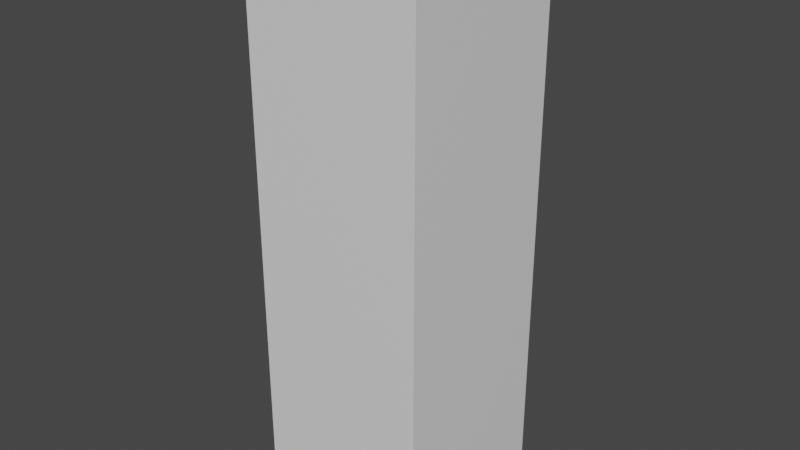 # Source: Pillar2SimpleNotexture.blend  (saved by Blender 3.3.6; exported with 4.5.12 LTS)
import bpy
from mathutils import Matrix  # noqa: F401  (used for matrix-valued properties, if any)

bpy.ops.wm.read_factory_settings(use_empty=True)
scene = bpy.context.scene
scene.name = 'Scene'

# ---- collections
col_collection = bpy.data.collections.new('Collection'); scene.collection.children.link(col_collection)

# ---- materials (node trees are filled in below, after node groups)
mat_material_002 = bpy.data.materials.new('Material.002')
mat_material_002.use_transparent_shadow = False

# ---- material node trees
mat_material_002.use_nodes = True; mat_material_002.node_tree.nodes.clear()
_N = mat_material_002.node_tree.nodes; _L = mat_material_002.node_tree.links
n0 = _N.new('ShaderNodeBsdfPrincipled'); n0.name = 'Principled BSDF'; n0.location = (10, 300)
n0.distribution = 'GGX'
n0.subsurface_method = 'RANDOM_WALK_SKIN'
n0.inputs[3].default_value = 1.45
n0.inputs[27].default_value = (0.0, 0.0, 0.0, 1.0)
n0.inputs[28].default_value = 1.0
n1 = _N.new('ShaderNodeOutputMaterial'); n1.name = 'Material Output'; n1.location = (300, 300)
_L.new(n0.outputs[0], n1.inputs[0])
n1.is_active_output = True

# ---- world
world_world = bpy.data.worlds.new('World'); scene.world = world_world
world_world.use_nodes = True; world_world.node_tree.nodes.clear()
_N = world_world.node_tree.nodes; _L = world_world.node_tree.links
n0 = _N.new('ShaderNodeOutputWorld'); n0.name = 'World Output'; n0.location = (300, 300)
n1 = _N.new('ShaderNodeBackground'); n1.name = 'Background'; n1.location = (10, 300)
n1.inputs[0].default_value = (0.05088, 0.05088, 0.05088, 1.0)
_L.new(n1.outputs[0], n0.inputs[0])
n0.is_active_output = True
world_world.color = (0.05088, 0.05088, 0.05088)
world_world.use_sun_shadow = False
world_world.sun_shadow_jitter_overblur = 0.0

# ---- meshes
me_plane = bpy.data.meshes.new('Plane')
me_plane.from_pydata([(-0.4181, -0.4215, -0.08667), (0.4221, -0.4215, -0.08667), (-0.4181, 0.4187, -0.08667), (0.4221, 0.4187, -0.08667), (-0.4181, -0.4215, 2.602), (0.4221, -0.4215, 2.602), (-0.4181, 0.4187, 2.602), (0.4221, 0.4187, 2.602)], [], [(0, 2, 3, 1), (2, 0, 4, 6), (3, 2, 6, 7), (1, 3, 7, 5), (0, 1, 5, 4), (4, 5, 7, 6)])
_uv = me_plane.uv_layers.new(name='UVMap')
_uv.uv.foreach_set('vector', [-0.001003, 0.4733, -0.001003, 1.007, 0.5323, 1.007, 0.5323, 0.4733, -0.001003, 1.007, -0.001003, 0.4733, 0.0, 0.0, 0.0, 0.0, 0.5323, 1.007, -0.001003, 1.007, 0.0, 0.0, 0.0, 0.0, 0.5323, 0.4733, 0.5323, 1.007, 0.0, 0.0, 0.0, 0.0, -0.001003, 0.4733, 0.5323, 0.4733, 0.0, 0.0, 0.0, 0.0, 0.0, 0.0, 0.0, 0.0, 0.0, 0.0, 0.0, 0.0])
me_plane.materials.append(mat_material_002)
me_plane.update()

# ---- objects
ob_plane = bpy.data.objects.new('Plane', me_plane)

# ---- transforms, parenting, visibility, modifiers, constraints
ob_plane.location = (0.0, 0.0, 0.0)

# ---- collection membership
col_collection.objects.link(ob_plane)

# ---- scene / render settings (as saved in the file)
scene.frame_start = 1; scene.frame_end = 250; scene.frame_set(1)
scene.render.engine = 'BLENDER_EEVEE_NEXT'
scene.cycles.sampling_pattern = 'TABULATED_SOBOL'
scene.cycles.use_light_tree = False
scene.view_settings.view_transform = 'Filmic'
bpy.context.view_layer.update()

# ---- added for rendering (the .blend has no active camera and no usable light): camera, sun
cam_auto = bpy.data.cameras.new('AutoCamera')
cam_auto.lens = 50.0
cam_auto.sensor_width = 36.0
cam_auto.clip_end = 1000.0
ob_auto_camera = bpy.data.objects.new('AutoCamera', cam_auto)
scene.collection.objects.link(ob_auto_camera)
ob_auto_camera.location = (2.72205, -3.26547, 3.43395)
ob_auto_camera.rotation_euler = (1.09748, -7.21219e-08, 0.694738)
scene.camera = ob_auto_camera
light_auto_sun = bpy.data.lights.new('AutoSun', 'SUN')
light_auto_sun.energy = 3.0
light_auto_sun.angle = 0.0523599
ob_auto_sun = bpy.data.objects.new('AutoSun', light_auto_sun)
scene.collection.objects.link(ob_auto_sun)
ob_auto_sun.rotation_euler = (0.872665, 0.174533, 0.523599)
bpy.context.view_layer.update()
